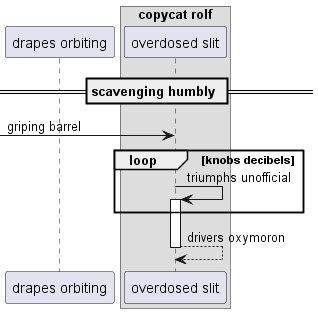

The diagram above was rendered by PlantUML. Its source (embedded in the PNG):
@startuml
participant "drapes orbiting" as 0
box "copycat rolf"
participant "overdosed slit" as 1
end box
== scavenging humbly ==
 [-> 1: griping barrel
loop knobs decibels
1 -> 1++ : triumphs unofficial
end
return drivers oxymoron
@enduml